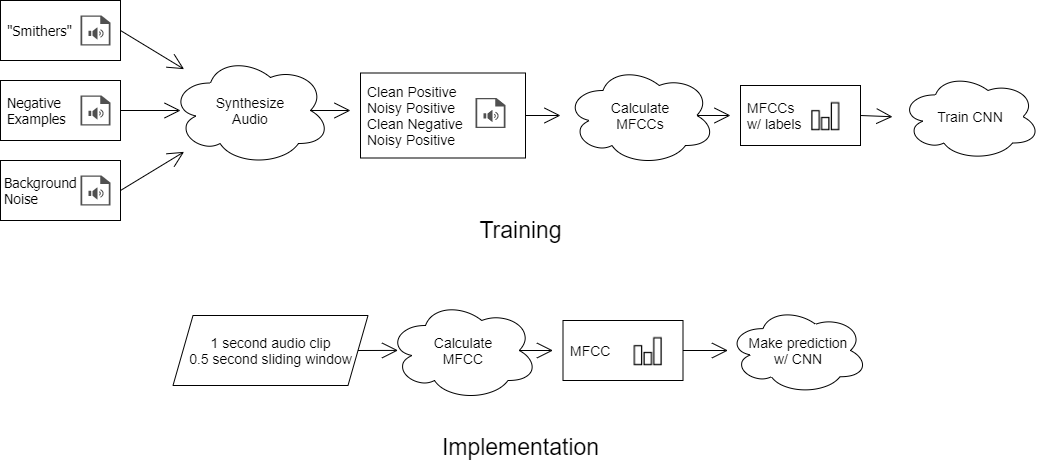

The diagram above was exported from draw.io. Its source (the exported page's mxGraphModel, read from the mxfile embedded in the PNG):
<mxGraphModel dx="1377" dy="801" grid="1" gridSize="10" guides="1" tooltips="1" connect="1" arrows="1" fold="1" page="1" pageScale="1" pageWidth="850" pageHeight="1100" math="0" shadow="0">
  <root>
    <mxCell id="0" />
    <mxCell id="1" parent="0" />
    <mxCell id="C0GvQpHFWdMWKnkz4IeH-1" value="Training" style="text;html=1;strokeColor=none;fillColor=none;align=center;verticalAlign=middle;whiteSpace=wrap;rounded=0;hachureGap=4;pointerEvents=0;fontSize=23;" vertex="1" parent="1">
      <mxGeometry x="512.5" y="340" width="115" height="20" as="geometry" />
    </mxCell>
    <mxCell id="C0GvQpHFWdMWKnkz4IeH-2" value="" style="group" vertex="1" connectable="0" parent="1">
      <mxGeometry x="222.5" y="420" width="695" height="100" as="geometry" />
    </mxCell>
    <mxCell id="cXJxU3Q5S2ETGpCQ-Afv-35" value="1 second audio clip&lt;br&gt;0.5 second sliding window" style="shape=parallelogram;perimeter=parallelogramPerimeter;whiteSpace=wrap;html=1;fixedSize=1;hachureGap=4;pointerEvents=0;fontSize=14;align=center;" parent="C0GvQpHFWdMWKnkz4IeH-2" vertex="1">
      <mxGeometry y="15" width="195" height="70" as="geometry" />
    </mxCell>
    <mxCell id="cXJxU3Q5S2ETGpCQ-Afv-36" style="edgeStyle=none;curved=1;rounded=0;orthogonalLoop=1;jettySize=auto;html=1;exitX=0.875;exitY=0.5;exitDx=0;exitDy=0;exitPerimeter=0;fontSize=14;endArrow=open;startSize=14;endSize=14;sourcePerimeterSpacing=8;targetPerimeterSpacing=8;" parent="C0GvQpHFWdMWKnkz4IeH-2" source="cXJxU3Q5S2ETGpCQ-Afv-37" edge="1">
      <mxGeometry relative="1" as="geometry">
        <mxPoint x="380" y="50" as="targetPoint" />
      </mxGeometry>
    </mxCell>
    <mxCell id="cXJxU3Q5S2ETGpCQ-Afv-37" value="&lt;div&gt;Calculate&lt;/div&gt;&lt;div&gt;MFCC&lt;/div&gt;" style="ellipse;shape=cloud;whiteSpace=wrap;html=1;hachureGap=4;pointerEvents=0;fontSize=14;align=center;" parent="C0GvQpHFWdMWKnkz4IeH-2" vertex="1">
      <mxGeometry x="215" width="150" height="100" as="geometry" />
    </mxCell>
    <mxCell id="cXJxU3Q5S2ETGpCQ-Afv-42" style="edgeStyle=none;curved=1;rounded=0;orthogonalLoop=1;jettySize=auto;html=1;exitX=1;exitY=0.5;exitDx=0;exitDy=0;entryX=0.067;entryY=0.499;entryDx=0;entryDy=0;entryPerimeter=0;fontSize=14;endArrow=open;startSize=14;endSize=14;sourcePerimeterSpacing=8;targetPerimeterSpacing=8;" parent="C0GvQpHFWdMWKnkz4IeH-2" source="cXJxU3Q5S2ETGpCQ-Afv-35" target="cXJxU3Q5S2ETGpCQ-Afv-37" edge="1">
      <mxGeometry relative="1" as="geometry" />
    </mxCell>
    <mxCell id="cXJxU3Q5S2ETGpCQ-Afv-38" style="edgeStyle=none;curved=1;rounded=0;orthogonalLoop=1;jettySize=auto;html=1;exitX=1;exitY=0.5;exitDx=0;exitDy=0;fontSize=14;endArrow=open;startSize=14;endSize=14;sourcePerimeterSpacing=8;targetPerimeterSpacing=8;" parent="C0GvQpHFWdMWKnkz4IeH-2" source="cXJxU3Q5S2ETGpCQ-Afv-39" edge="1">
      <mxGeometry relative="1" as="geometry">
        <mxPoint x="555" y="50" as="targetPoint" />
      </mxGeometry>
    </mxCell>
    <mxCell id="cXJxU3Q5S2ETGpCQ-Afv-39" value="MFCC" style="rounded=0;whiteSpace=wrap;html=1;hachureGap=4;pointerEvents=0;fontSize=14;align=left;spacingLeft=5;" parent="C0GvQpHFWdMWKnkz4IeH-2" vertex="1">
      <mxGeometry x="390" y="20" width="120" height="60" as="geometry" />
    </mxCell>
    <mxCell id="cXJxU3Q5S2ETGpCQ-Afv-40" value="" style="shape=image;html=1;verticalAlign=top;verticalLabelPosition=bottom;labelBackgroundColor=#ffffff;imageAspect=0;aspect=fixed;image=https://cdn2.iconfinder.com/data/icons/ios-7-icons/50/bar_chart-128.png;hachureGap=4;pointerEvents=0;fontSize=14;" parent="C0GvQpHFWdMWKnkz4IeH-2" vertex="1">
      <mxGeometry x="460" y="34.75" width="30.5" height="30.5" as="geometry" />
    </mxCell>
    <mxCell id="cXJxU3Q5S2ETGpCQ-Afv-41" value="Make prediction&lt;br&gt;w/ CNN" style="ellipse;shape=cloud;whiteSpace=wrap;html=1;hachureGap=4;pointerEvents=0;fontSize=14;align=center;" parent="C0GvQpHFWdMWKnkz4IeH-2" vertex="1">
      <mxGeometry x="555" y="6.25" width="140" height="87.5" as="geometry" />
    </mxCell>
    <mxCell id="C0GvQpHFWdMWKnkz4IeH-5" value="" style="group" vertex="1" connectable="0" parent="1">
      <mxGeometry x="50" y="120" width="1040" height="220" as="geometry" />
    </mxCell>
    <mxCell id="cXJxU3Q5S2ETGpCQ-Afv-1" value="&lt;font face=&quot;Tahoma&quot;&gt;&quot;Smithers&quot;&lt;/font&gt;" style="rounded=0;whiteSpace=wrap;html=1;hachureGap=4;pointerEvents=0;fontSize=14;align=left;spacingLeft=5;" parent="C0GvQpHFWdMWKnkz4IeH-5" vertex="1">
      <mxGeometry width="120" height="60" as="geometry" />
    </mxCell>
    <mxCell id="cXJxU3Q5S2ETGpCQ-Afv-4" value="" style="sketch=0;pointerEvents=1;shadow=0;dashed=0;html=1;strokeColor=none;fillColor=#505050;labelPosition=center;verticalLabelPosition=bottom;verticalAlign=top;outlineConnect=0;align=center;shape=mxgraph.office.concepts.sound_file;hachureGap=4;" parent="C0GvQpHFWdMWKnkz4IeH-5" vertex="1">
      <mxGeometry x="80" y="15" width="30" height="30" as="geometry" />
    </mxCell>
    <mxCell id="cXJxU3Q5S2ETGpCQ-Afv-5" value="&lt;font face=&quot;Tahoma&quot;&gt;Background &lt;br&gt;Noise&lt;/font&gt;" style="rounded=0;whiteSpace=wrap;html=1;hachureGap=4;pointerEvents=0;fontSize=14;align=left;spacingLeft=2;" parent="C0GvQpHFWdMWKnkz4IeH-5" vertex="1">
      <mxGeometry y="160" width="120" height="60" as="geometry" />
    </mxCell>
    <mxCell id="cXJxU3Q5S2ETGpCQ-Afv-6" value="&lt;font face=&quot;Tahoma&quot;&gt;Negative &lt;br&gt;Examples&lt;/font&gt;" style="rounded=0;whiteSpace=wrap;html=1;hachureGap=4;pointerEvents=0;fontSize=14;align=left;spacingLeft=5;" parent="C0GvQpHFWdMWKnkz4IeH-5" vertex="1">
      <mxGeometry y="80" width="120" height="60" as="geometry" />
    </mxCell>
    <mxCell id="cXJxU3Q5S2ETGpCQ-Afv-9" value="" style="sketch=0;pointerEvents=1;shadow=0;dashed=0;html=1;strokeColor=none;fillColor=#505050;labelPosition=center;verticalLabelPosition=bottom;verticalAlign=top;outlineConnect=0;align=center;shape=mxgraph.office.concepts.sound_file;hachureGap=4;" parent="C0GvQpHFWdMWKnkz4IeH-5" vertex="1">
      <mxGeometry x="80" y="95" width="30" height="30" as="geometry" />
    </mxCell>
    <mxCell id="cXJxU3Q5S2ETGpCQ-Afv-10" value="" style="sketch=0;pointerEvents=1;shadow=0;dashed=0;html=1;strokeColor=none;fillColor=#505050;labelPosition=center;verticalLabelPosition=bottom;verticalAlign=top;outlineConnect=0;align=center;shape=mxgraph.office.concepts.sound_file;hachureGap=4;" parent="C0GvQpHFWdMWKnkz4IeH-5" vertex="1">
      <mxGeometry x="80" y="175" width="30" height="30" as="geometry" />
    </mxCell>
    <mxCell id="cXJxU3Q5S2ETGpCQ-Afv-26" style="edgeStyle=none;curved=1;rounded=0;orthogonalLoop=1;jettySize=auto;html=1;exitX=0.875;exitY=0.5;exitDx=0;exitDy=0;exitPerimeter=0;fontSize=14;endArrow=open;startSize=14;endSize=14;sourcePerimeterSpacing=8;targetPerimeterSpacing=8;" parent="C0GvQpHFWdMWKnkz4IeH-5" source="cXJxU3Q5S2ETGpCQ-Afv-16" edge="1">
      <mxGeometry relative="1" as="geometry">
        <mxPoint x="350" y="110" as="targetPoint" />
      </mxGeometry>
    </mxCell>
    <mxCell id="cXJxU3Q5S2ETGpCQ-Afv-16" value="Synthesize&lt;br&gt;Audio" style="ellipse;shape=cloud;whiteSpace=wrap;html=1;hachureGap=4;pointerEvents=0;fontSize=14;align=center;" parent="C0GvQpHFWdMWKnkz4IeH-5" vertex="1">
      <mxGeometry x="170" y="55" width="160" height="110" as="geometry" />
    </mxCell>
    <mxCell id="cXJxU3Q5S2ETGpCQ-Afv-18" style="edgeStyle=none;curved=1;rounded=0;orthogonalLoop=1;jettySize=auto;html=1;exitX=1;exitY=0.5;exitDx=0;exitDy=0;fontSize=14;endArrow=open;startSize=14;endSize=14;sourcePerimeterSpacing=8;targetPerimeterSpacing=8;" parent="C0GvQpHFWdMWKnkz4IeH-5" source="cXJxU3Q5S2ETGpCQ-Afv-1" target="cXJxU3Q5S2ETGpCQ-Afv-16" edge="1">
      <mxGeometry relative="1" as="geometry" />
    </mxCell>
    <mxCell id="cXJxU3Q5S2ETGpCQ-Afv-20" style="edgeStyle=none;curved=1;rounded=0;orthogonalLoop=1;jettySize=auto;html=1;exitX=1;exitY=0.5;exitDx=0;exitDy=0;fontSize=14;endArrow=open;startSize=14;endSize=14;sourcePerimeterSpacing=8;targetPerimeterSpacing=8;" parent="C0GvQpHFWdMWKnkz4IeH-5" source="cXJxU3Q5S2ETGpCQ-Afv-5" target="cXJxU3Q5S2ETGpCQ-Afv-16" edge="1">
      <mxGeometry relative="1" as="geometry" />
    </mxCell>
    <mxCell id="cXJxU3Q5S2ETGpCQ-Afv-19" style="edgeStyle=none;curved=1;rounded=0;orthogonalLoop=1;jettySize=auto;html=1;exitX=1;exitY=0.5;exitDx=0;exitDy=0;entryX=0.063;entryY=0.5;entryDx=0;entryDy=0;entryPerimeter=0;fontSize=14;endArrow=open;startSize=14;endSize=14;sourcePerimeterSpacing=8;targetPerimeterSpacing=8;" parent="C0GvQpHFWdMWKnkz4IeH-5" source="cXJxU3Q5S2ETGpCQ-Afv-6" target="cXJxU3Q5S2ETGpCQ-Afv-16" edge="1">
      <mxGeometry relative="1" as="geometry" />
    </mxCell>
    <mxCell id="cXJxU3Q5S2ETGpCQ-Afv-27" style="edgeStyle=none;curved=1;rounded=0;orthogonalLoop=1;jettySize=auto;html=1;exitX=1;exitY=0.5;exitDx=0;exitDy=0;fontSize=14;endArrow=open;startSize=14;endSize=14;sourcePerimeterSpacing=8;targetPerimeterSpacing=8;" parent="C0GvQpHFWdMWKnkz4IeH-5" source="cXJxU3Q5S2ETGpCQ-Afv-21" edge="1">
      <mxGeometry relative="1" as="geometry">
        <mxPoint x="560" y="115" as="targetPoint" />
      </mxGeometry>
    </mxCell>
    <mxCell id="cXJxU3Q5S2ETGpCQ-Afv-21" value="&lt;span&gt;Clean Positive&lt;/span&gt;&lt;br&gt;&lt;span&gt;Noisy Positive&lt;/span&gt;&lt;br&gt;&lt;span&gt;Clean Negative&lt;/span&gt;&lt;br&gt;&lt;span&gt;Noisy Positive&lt;/span&gt;" style="rounded=0;whiteSpace=wrap;html=1;hachureGap=4;pointerEvents=0;fontSize=14;align=left;spacingLeft=5;" parent="C0GvQpHFWdMWKnkz4IeH-5" vertex="1">
      <mxGeometry x="360" y="72.5" width="165" height="85" as="geometry" />
    </mxCell>
    <mxCell id="cXJxU3Q5S2ETGpCQ-Afv-22" value="" style="sketch=0;pointerEvents=1;shadow=0;dashed=0;html=1;strokeColor=none;fillColor=#505050;labelPosition=center;verticalLabelPosition=bottom;verticalAlign=top;outlineConnect=0;align=center;shape=mxgraph.office.concepts.sound_file;hachureGap=4;" parent="C0GvQpHFWdMWKnkz4IeH-5" vertex="1">
      <mxGeometry x="475" y="97.5" width="30" height="30" as="geometry" />
    </mxCell>
    <mxCell id="cXJxU3Q5S2ETGpCQ-Afv-32" style="edgeStyle=none;curved=1;rounded=0;orthogonalLoop=1;jettySize=auto;html=1;exitX=0.875;exitY=0.5;exitDx=0;exitDy=0;exitPerimeter=0;fontSize=14;endArrow=open;startSize=14;endSize=14;sourcePerimeterSpacing=8;targetPerimeterSpacing=8;" parent="C0GvQpHFWdMWKnkz4IeH-5" source="cXJxU3Q5S2ETGpCQ-Afv-24" edge="1">
      <mxGeometry relative="1" as="geometry">
        <mxPoint x="730" y="115" as="targetPoint" />
      </mxGeometry>
    </mxCell>
    <mxCell id="cXJxU3Q5S2ETGpCQ-Afv-24" value="&lt;div&gt;Calculate&lt;/div&gt;&lt;div&gt;MFCCs&lt;/div&gt;" style="ellipse;shape=cloud;whiteSpace=wrap;html=1;hachureGap=4;pointerEvents=0;fontSize=14;align=center;" parent="C0GvQpHFWdMWKnkz4IeH-5" vertex="1">
      <mxGeometry x="565" y="65" width="150" height="100" as="geometry" />
    </mxCell>
    <mxCell id="cXJxU3Q5S2ETGpCQ-Afv-28" value="MFCCs&lt;br&gt;w/ labels" style="rounded=0;whiteSpace=wrap;html=1;hachureGap=4;pointerEvents=0;fontSize=14;align=left;spacingLeft=5;" parent="C0GvQpHFWdMWKnkz4IeH-5" vertex="1">
      <mxGeometry x="740" y="85" width="120" height="60" as="geometry" />
    </mxCell>
    <mxCell id="cXJxU3Q5S2ETGpCQ-Afv-31" value="" style="shape=image;html=1;verticalAlign=top;verticalLabelPosition=bottom;labelBackgroundColor=#ffffff;imageAspect=0;aspect=fixed;image=https://cdn2.iconfinder.com/data/icons/ios-7-icons/50/bar_chart-128.png;hachureGap=4;pointerEvents=0;fontSize=14;" parent="C0GvQpHFWdMWKnkz4IeH-5" vertex="1">
      <mxGeometry x="810" y="99.75" width="30.5" height="30.5" as="geometry" />
    </mxCell>
    <mxCell id="cXJxU3Q5S2ETGpCQ-Afv-33" value="Train CNN" style="ellipse;shape=cloud;whiteSpace=wrap;html=1;hachureGap=4;pointerEvents=0;fontSize=14;align=center;" parent="C0GvQpHFWdMWKnkz4IeH-5" vertex="1">
      <mxGeometry x="900" y="72.5" width="140" height="87.5" as="geometry" />
    </mxCell>
    <mxCell id="cXJxU3Q5S2ETGpCQ-Afv-34" style="edgeStyle=none;curved=1;rounded=0;orthogonalLoop=1;jettySize=auto;html=1;exitX=1;exitY=0.5;exitDx=0;exitDy=0;fontSize=14;endArrow=open;startSize=14;endSize=14;sourcePerimeterSpacing=8;targetPerimeterSpacing=8;" parent="C0GvQpHFWdMWKnkz4IeH-5" source="cXJxU3Q5S2ETGpCQ-Afv-28" target="cXJxU3Q5S2ETGpCQ-Afv-33" edge="1">
      <mxGeometry relative="1" as="geometry" />
    </mxCell>
    <mxCell id="C0GvQpHFWdMWKnkz4IeH-6" value="Implementation" style="text;html=1;strokeColor=none;fillColor=none;align=center;verticalAlign=middle;whiteSpace=wrap;rounded=0;hachureGap=4;pointerEvents=0;fontSize=23;" vertex="1" parent="1">
      <mxGeometry x="512.5" y="557" width="115" height="20" as="geometry" />
    </mxCell>
  </root>
</mxGraphModel>